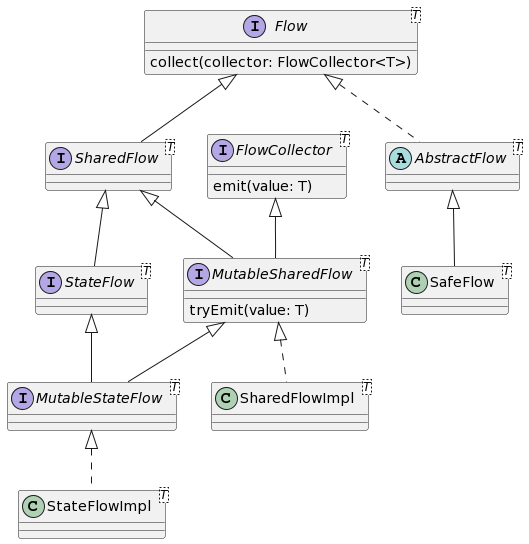

The diagram above was rendered by PlantUML. Its source (embedded in the PNG):
@startuml
interface Flow<T>{
collect(collector: FlowCollector<T>)
}

interface FlowCollector<T>{
emit(value: T)
}
interface SharedFlow<T>
interface StateFlow<T>
interface MutableSharedFlow<T>{
tryEmit(value: T)
}
interface MutableStateFlow<T>

abstract AbstractFlow<T>

class SharedFlowImpl<T>
class StateFlowImpl<T>
class SafeFlow<T>

Flow <|-- SharedFlow
Flow <|.. AbstractFlow

AbstractFlow <|-- SafeFlow

FlowCollector <|-- MutableSharedFlow

SharedFlow <|-- MutableSharedFlow 
SharedFlow <|-- StateFlow

StateFlow <|-- MutableStateFlow

MutableSharedFlow <|.. SharedFlowImpl
MutableSharedFlow <|-- MutableStateFlow

MutableStateFlow <|.. StateFlowImpl
@enduml